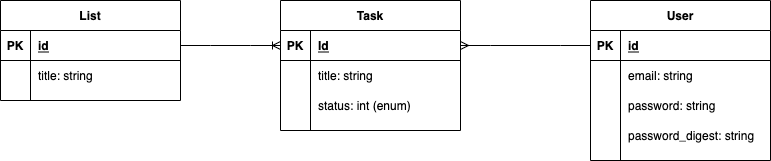

The diagram above was exported from draw.io. Its source (the exported page's mxGraphModel, read from the mxfile embedded in the PNG):
<mxGraphModel dx="2608" dy="670" grid="1" gridSize="10" guides="1" tooltips="1" connect="1" arrows="1" fold="1" page="1" pageScale="1" pageWidth="850" pageHeight="1100" math="0" shadow="0">
  <root>
    <mxCell id="0" />
    <mxCell id="1" parent="0" />
    <mxCell id="2" value="Task" style="shape=table;startSize=30;container=1;collapsible=1;childLayout=tableLayout;fixedRows=1;rowLines=0;fontStyle=1;align=center;resizeLast=1;" parent="1" vertex="1">
      <mxGeometry x="220" y="380" width="180" height="130" as="geometry" />
    </mxCell>
    <mxCell id="3" value="" style="shape=partialRectangle;collapsible=0;dropTarget=0;pointerEvents=0;fillColor=none;top=0;left=0;bottom=1;right=0;points=[[0,0.5],[1,0.5]];portConstraint=eastwest;" parent="2" vertex="1">
      <mxGeometry y="30" width="180" height="30" as="geometry" />
    </mxCell>
    <mxCell id="4" value="PK" style="shape=partialRectangle;connectable=0;fillColor=none;top=0;left=0;bottom=0;right=0;fontStyle=1;overflow=hidden;" parent="3" vertex="1">
      <mxGeometry width="30" height="30" as="geometry">
        <mxRectangle width="30" height="30" as="alternateBounds" />
      </mxGeometry>
    </mxCell>
    <mxCell id="5" value="Id" style="shape=partialRectangle;connectable=0;fillColor=none;top=0;left=0;bottom=0;right=0;align=left;spacingLeft=6;fontStyle=5;overflow=hidden;" parent="3" vertex="1">
      <mxGeometry x="30" width="150" height="30" as="geometry">
        <mxRectangle width="150" height="30" as="alternateBounds" />
      </mxGeometry>
    </mxCell>
    <mxCell id="6" value="" style="shape=partialRectangle;collapsible=0;dropTarget=0;pointerEvents=0;fillColor=none;top=0;left=0;bottom=0;right=0;points=[[0,0.5],[1,0.5]];portConstraint=eastwest;" parent="2" vertex="1">
      <mxGeometry y="60" width="180" height="30" as="geometry" />
    </mxCell>
    <mxCell id="7" value="" style="shape=partialRectangle;connectable=0;fillColor=none;top=0;left=0;bottom=0;right=0;editable=1;overflow=hidden;" parent="6" vertex="1">
      <mxGeometry width="30" height="30" as="geometry">
        <mxRectangle width="30" height="30" as="alternateBounds" />
      </mxGeometry>
    </mxCell>
    <mxCell id="8" value="title: string" style="shape=partialRectangle;connectable=0;fillColor=none;top=0;left=0;bottom=0;right=0;align=left;spacingLeft=6;overflow=hidden;" parent="6" vertex="1">
      <mxGeometry x="30" width="150" height="30" as="geometry">
        <mxRectangle width="150" height="30" as="alternateBounds" />
      </mxGeometry>
    </mxCell>
    <mxCell id="9" value="" style="shape=partialRectangle;collapsible=0;dropTarget=0;pointerEvents=0;fillColor=none;top=0;left=0;bottom=0;right=0;points=[[0,0.5],[1,0.5]];portConstraint=eastwest;" parent="2" vertex="1">
      <mxGeometry y="90" width="180" height="30" as="geometry" />
    </mxCell>
    <mxCell id="10" value="" style="shape=partialRectangle;connectable=0;fillColor=none;top=0;left=0;bottom=0;right=0;editable=1;overflow=hidden;" parent="9" vertex="1">
      <mxGeometry width="30" height="30" as="geometry">
        <mxRectangle width="30" height="30" as="alternateBounds" />
      </mxGeometry>
    </mxCell>
    <mxCell id="11" value="status: int (enum)" style="shape=partialRectangle;connectable=0;fillColor=none;top=0;left=0;bottom=0;right=0;align=left;spacingLeft=6;overflow=hidden;" parent="9" vertex="1">
      <mxGeometry x="30" width="150" height="30" as="geometry">
        <mxRectangle width="150" height="30" as="alternateBounds" />
      </mxGeometry>
    </mxCell>
    <mxCell id="15" value="User" style="shape=table;startSize=30;container=1;collapsible=1;childLayout=tableLayout;fixedRows=1;rowLines=0;fontStyle=1;align=center;resizeLast=1;" parent="1" vertex="1">
      <mxGeometry x="530" y="380" width="180" height="160" as="geometry" />
    </mxCell>
    <mxCell id="16" value="" style="shape=partialRectangle;collapsible=0;dropTarget=0;pointerEvents=0;fillColor=none;top=0;left=0;bottom=1;right=0;points=[[0,0.5],[1,0.5]];portConstraint=eastwest;" parent="15" vertex="1">
      <mxGeometry y="30" width="180" height="30" as="geometry" />
    </mxCell>
    <mxCell id="17" value="PK" style="shape=partialRectangle;connectable=0;fillColor=none;top=0;left=0;bottom=0;right=0;fontStyle=1;overflow=hidden;" parent="16" vertex="1">
      <mxGeometry width="30" height="30" as="geometry">
        <mxRectangle width="30" height="30" as="alternateBounds" />
      </mxGeometry>
    </mxCell>
    <mxCell id="18" value="id" style="shape=partialRectangle;connectable=0;fillColor=none;top=0;left=0;bottom=0;right=0;align=left;spacingLeft=6;fontStyle=5;overflow=hidden;" parent="16" vertex="1">
      <mxGeometry x="30" width="150" height="30" as="geometry">
        <mxRectangle width="150" height="30" as="alternateBounds" />
      </mxGeometry>
    </mxCell>
    <mxCell id="19" value="" style="shape=partialRectangle;collapsible=0;dropTarget=0;pointerEvents=0;fillColor=none;top=0;left=0;bottom=0;right=0;points=[[0,0.5],[1,0.5]];portConstraint=eastwest;" parent="15" vertex="1">
      <mxGeometry y="60" width="180" height="30" as="geometry" />
    </mxCell>
    <mxCell id="20" value="" style="shape=partialRectangle;connectable=0;fillColor=none;top=0;left=0;bottom=0;right=0;editable=1;overflow=hidden;" parent="19" vertex="1">
      <mxGeometry width="30" height="30" as="geometry">
        <mxRectangle width="30" height="30" as="alternateBounds" />
      </mxGeometry>
    </mxCell>
    <mxCell id="21" value="email: string" style="shape=partialRectangle;connectable=0;fillColor=none;top=0;left=0;bottom=0;right=0;align=left;spacingLeft=6;overflow=hidden;" parent="19" vertex="1">
      <mxGeometry x="30" width="150" height="30" as="geometry">
        <mxRectangle width="150" height="30" as="alternateBounds" />
      </mxGeometry>
    </mxCell>
    <mxCell id="22" value="" style="shape=partialRectangle;collapsible=0;dropTarget=0;pointerEvents=0;fillColor=none;top=0;left=0;bottom=0;right=0;points=[[0,0.5],[1,0.5]];portConstraint=eastwest;" parent="15" vertex="1">
      <mxGeometry y="90" width="180" height="30" as="geometry" />
    </mxCell>
    <mxCell id="23" value="" style="shape=partialRectangle;connectable=0;fillColor=none;top=0;left=0;bottom=0;right=0;editable=1;overflow=hidden;" parent="22" vertex="1">
      <mxGeometry width="30" height="30" as="geometry">
        <mxRectangle width="30" height="30" as="alternateBounds" />
      </mxGeometry>
    </mxCell>
    <mxCell id="24" value="password: string" style="shape=partialRectangle;connectable=0;fillColor=none;top=0;left=0;bottom=0;right=0;align=left;spacingLeft=6;overflow=hidden;" parent="22" vertex="1">
      <mxGeometry x="30" width="150" height="30" as="geometry">
        <mxRectangle width="150" height="30" as="alternateBounds" />
      </mxGeometry>
    </mxCell>
    <mxCell id="25" value="" style="shape=partialRectangle;collapsible=0;dropTarget=0;pointerEvents=0;fillColor=none;top=0;left=0;bottom=0;right=0;points=[[0,0.5],[1,0.5]];portConstraint=eastwest;" parent="15" vertex="1">
      <mxGeometry y="120" width="180" height="30" as="geometry" />
    </mxCell>
    <mxCell id="26" value="" style="shape=partialRectangle;connectable=0;fillColor=none;top=0;left=0;bottom=0;right=0;editable=1;overflow=hidden;" parent="25" vertex="1">
      <mxGeometry width="30" height="30" as="geometry">
        <mxRectangle width="30" height="30" as="alternateBounds" />
      </mxGeometry>
    </mxCell>
    <mxCell id="27" value="password_digest: string" style="shape=partialRectangle;connectable=0;fillColor=none;top=0;left=0;bottom=0;right=0;align=left;spacingLeft=6;overflow=hidden;" parent="25" vertex="1">
      <mxGeometry x="30" width="150" height="30" as="geometry">
        <mxRectangle width="150" height="30" as="alternateBounds" />
      </mxGeometry>
    </mxCell>
    <mxCell id="28" value="List" style="shape=table;startSize=30;container=1;collapsible=1;childLayout=tableLayout;fixedRows=1;rowLines=0;fontStyle=1;align=center;resizeLast=1;" parent="1" vertex="1">
      <mxGeometry x="-60" y="380" width="180" height="100" as="geometry" />
    </mxCell>
    <mxCell id="29" value="" style="shape=partialRectangle;collapsible=0;dropTarget=0;pointerEvents=0;fillColor=none;top=0;left=0;bottom=1;right=0;points=[[0,0.5],[1,0.5]];portConstraint=eastwest;" parent="28" vertex="1">
      <mxGeometry y="30" width="180" height="30" as="geometry" />
    </mxCell>
    <mxCell id="30" value="PK" style="shape=partialRectangle;connectable=0;fillColor=none;top=0;left=0;bottom=0;right=0;fontStyle=1;overflow=hidden;" parent="29" vertex="1">
      <mxGeometry width="30" height="30" as="geometry">
        <mxRectangle width="30" height="30" as="alternateBounds" />
      </mxGeometry>
    </mxCell>
    <mxCell id="31" value="id" style="shape=partialRectangle;connectable=0;fillColor=none;top=0;left=0;bottom=0;right=0;align=left;spacingLeft=6;fontStyle=5;overflow=hidden;" parent="29" vertex="1">
      <mxGeometry x="30" width="150" height="30" as="geometry">
        <mxRectangle width="150" height="30" as="alternateBounds" />
      </mxGeometry>
    </mxCell>
    <mxCell id="32" value="" style="shape=partialRectangle;collapsible=0;dropTarget=0;pointerEvents=0;fillColor=none;top=0;left=0;bottom=0;right=0;points=[[0,0.5],[1,0.5]];portConstraint=eastwest;" parent="28" vertex="1">
      <mxGeometry y="60" width="180" height="30" as="geometry" />
    </mxCell>
    <mxCell id="33" value="" style="shape=partialRectangle;connectable=0;fillColor=none;top=0;left=0;bottom=0;right=0;editable=1;overflow=hidden;" parent="32" vertex="1">
      <mxGeometry width="30" height="30" as="geometry">
        <mxRectangle width="30" height="30" as="alternateBounds" />
      </mxGeometry>
    </mxCell>
    <mxCell id="34" value="title: string" style="shape=partialRectangle;connectable=0;fillColor=none;top=0;left=0;bottom=0;right=0;align=left;spacingLeft=6;overflow=hidden;" parent="32" vertex="1">
      <mxGeometry x="30" width="150" height="30" as="geometry">
        <mxRectangle width="150" height="30" as="alternateBounds" />
      </mxGeometry>
    </mxCell>
    <mxCell id="41" value="" style="edgeStyle=entityRelationEdgeStyle;fontSize=12;html=1;endArrow=ERmany;rounded=0;exitX=0;exitY=0.5;exitDx=0;exitDy=0;entryX=1;entryY=0.5;entryDx=0;entryDy=0;" parent="1" source="16" target="3" edge="1">
      <mxGeometry width="100" height="100" relative="1" as="geometry">
        <mxPoint x="540" y="600" as="sourcePoint" />
        <mxPoint x="640" y="500" as="targetPoint" />
      </mxGeometry>
    </mxCell>
    <mxCell id="42" value="" style="edgeStyle=entityRelationEdgeStyle;fontSize=12;html=1;endArrow=ERoneToMany;rounded=0;exitX=1;exitY=0.5;exitDx=0;exitDy=0;entryX=0;entryY=0.5;entryDx=0;entryDy=0;" parent="1" source="29" target="3" edge="1">
      <mxGeometry width="100" height="100" relative="1" as="geometry">
        <mxPoint x="540" y="600" as="sourcePoint" />
        <mxPoint x="640" y="500" as="targetPoint" />
      </mxGeometry>
    </mxCell>
  </root>
</mxGraphModel>